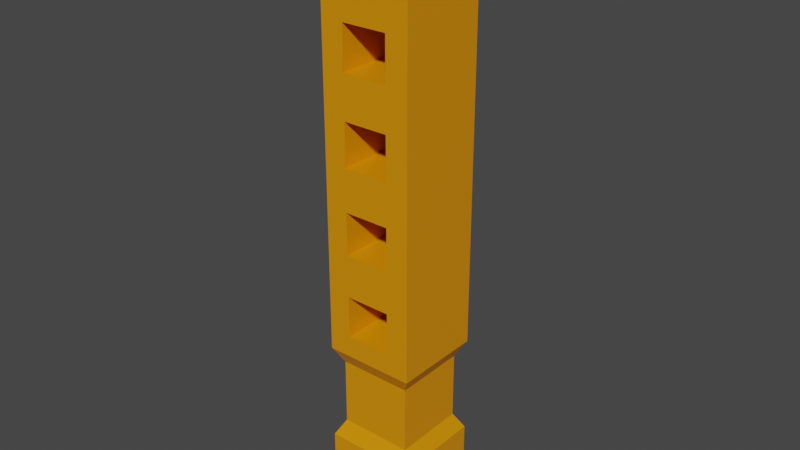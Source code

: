 # Source: flute.blend  (saved by Blender 3.2.14; exported with 4.5.12 LTS)
import bpy
from mathutils import Matrix  # noqa: F401  (used for matrix-valued properties, if any)

bpy.ops.wm.read_factory_settings(use_empty=True)
scene = bpy.context.scene
scene.name = 'Scene'

# ---- collections
col_collection = bpy.data.collections.new('Collection'); scene.collection.children.link(col_collection)

# ---- materials (node trees are filled in below, after node groups)
mat_material = bpy.data.materials.new('Material')
mat_material.alpha_threshold = 0.0
mat_material.use_transparent_shadow = False
mat_material.line_color = (0.0, 0.0, 0.0, 1.0)
mat_material_001 = bpy.data.materials.new('Material.001')
mat_material_001.use_transparent_shadow = False

# ---- material node trees
mat_material.use_nodes = True; mat_material.node_tree.nodes.clear()
_N = mat_material.node_tree.nodes; _L = mat_material.node_tree.links
n0 = _N.new('ShaderNodeOutputMaterial'); n0.name = 'Material Output'; n0.location = (300, 300)
n1 = _N.new('ShaderNodeBsdfPrincipled'); n1.name = 'Principled BSDF'; n1.location = (10, 300)
n1.distribution = 'GGX'
n1.subsurface_method = 'RANDOM_WALK_SKIN'
n1.inputs[0].default_value = (0.8, 0.273, 0.0, 1.0)
n1.inputs[2].default_value = 0.4
n1.inputs[3].default_value = 1.45
n1.inputs[27].default_value = (0.0, 0.0, 0.0, 1.0)
n1.inputs[28].default_value = 1.0
_L.new(n1.outputs[0], n0.inputs[0])
n0.is_active_output = True
mat_material_001.use_nodes = True; mat_material_001.node_tree.nodes.clear()
_N = mat_material_001.node_tree.nodes; _L = mat_material_001.node_tree.links
n0 = _N.new('ShaderNodeBsdfPrincipled'); n0.name = 'Principled BSDF'; n0.location = (10, 300)
n0.distribution = 'GGX'
n0.subsurface_method = 'RANDOM_WALK_SKIN'
n0.inputs[0].default_value = (0.0, 0.0, 0.0, 1.0)
n0.inputs[3].default_value = 1.45
n0.inputs[27].default_value = (0.0, 0.0, 0.0, 1.0)
n0.inputs[28].default_value = 1.0
n1 = _N.new('ShaderNodeOutputMaterial'); n1.name = 'Material Output'; n1.location = (300, 300)
_L.new(n0.outputs[0], n1.inputs[0])
n1.is_active_output = True

# ---- world
world_world = bpy.data.worlds.new('World'); scene.world = world_world
world_world.use_nodes = True; world_world.node_tree.nodes.clear()
_N = world_world.node_tree.nodes; _L = world_world.node_tree.links
n0 = _N.new('ShaderNodeOutputWorld'); n0.name = 'World Output'; n0.location = (300, 300)
n1 = _N.new('ShaderNodeBackground'); n1.name = 'Background'; n1.location = (10, 300)
n1.inputs[0].default_value = (0.05088, 0.05088, 0.05088, 1.0)
_L.new(n1.outputs[0], n0.inputs[0])
n0.is_active_output = True
world_world.color = (0.05088, 0.05088, 0.05088)
world_world.use_sun_shadow = False
world_world.sun_shadow_jitter_overblur = 0.0

# ---- meshes
me_cube = bpy.data.meshes.new('Cube')
me_cube.from_pydata([(0.3012, 0.3012, 3.971), (0.3012, 0.3012, -0.0001897), (0.3012, -0.3012, 3.971), (0.3012, -0.3012, -0.0001897), (-0.3012, 0.3012, 3.971), (-0.3012, 0.3012, -0.0001897), (-0.3012, -0.3012, 3.971), (-0.3012, -0.3012, -0.0001897), (0.3012, 0.3012, 1.143), (0.3012, 0.3012, 0.476), (-0.3012, -0.3012, 0.476), (-0.3012, -0.3012, 1.143), (0.3012, -0.3012, 1.143), (0.3012, -0.3012, 0.476), (-0.3012, 0.3012, 1.143), (-0.3012, 0.3012, 0.476), (0.2436, 0.2436, 1.035), (0.2436, 0.2436, 0.5842), (-0.2436, -0.2436, 0.5842), (-0.2436, -0.2436, 1.035), (0.2436, -0.2436, 1.035), (0.2436, -0.2436, 0.5842), (-0.2436, 0.2436, 1.035), (-0.2436, 0.2436, 0.5842), (-0.3012, -0.3012, 1.708), (-0.3012, -0.3012, 2.274), (-0.3012, -0.3012, 2.84), (-0.3012, -0.3012, 3.405), (0.3012, 0.3012, 3.405), (0.3012, 0.3012, 2.84), (0.3012, 0.3012, 2.274), (0.3012, 0.3012, 1.708), (0.3012, -0.3012, 3.405), (0.3012, -0.3012, 2.84), (0.3012, -0.3012, 2.274), (0.3012, -0.3012, 1.708), (-0.3012, 0.3012, 3.405), (-0.3012, 0.3012, 2.84), (-0.3012, 0.3012, 2.274), (-0.3012, 0.3012, 1.708), (0.1681, -0.3012, 0.3708), (0.1681, -0.3012, 0.1051), (-0.1681, -0.3012, 0.1051), (-0.1681, -0.3012, 0.3708), (0.1681, 0.02235, 0.3708), (0.1681, 0.02235, 0.1051), (-0.1681, 0.02235, 0.1051), (-0.1681, 0.02235, 0.3708), (0.1506, -0.3012, 1.567), (0.1506, -0.3012, 1.284), (-0.1506, -0.3012, 1.284), (-0.1506, -0.3012, 1.567), (-0.1506, -0.3012, 1.85), (-0.1506, -0.3012, 2.133), (0.1506, -0.3012, 2.133), (0.1506, -0.3012, 1.85), (-0.1506, -0.3012, 2.415), (-0.1506, -0.3012, 2.698), (0.1506, -0.3012, 2.698), (0.1506, -0.3012, 2.415), (-0.1506, -0.3012, 2.981), (-0.1506, -0.3012, 3.264), (0.1506, -0.3012, 3.264), (0.1506, -0.3012, 2.981), (-0.1506, -0.3012, 3.547), (-0.1506, -0.3012, 3.83), (0.1506, -0.3012, 3.83), (0.1506, -0.3012, 3.547), (0.1506, 0.1988, 1.567), (0.1506, 0.1988, 1.284), (-0.1506, 0.1988, 1.284), (-0.1506, 0.1988, 1.567), (-0.1506, 0.1988, 1.85), (-0.1506, 0.1988, 2.133), (0.1506, 0.1988, 2.133), (0.1506, 0.1988, 1.85), (-0.1506, 0.1988, 2.415), (-0.1506, 0.1988, 2.698), (0.1506, 0.1988, 2.698), (0.1506, 0.1988, 2.415), (-0.1506, 0.1988, 2.981), (-0.1506, 0.1988, 3.264), (0.1506, 0.1988, 3.264), (0.1506, 0.1988, 2.981), (-0.1506, 0.1988, 3.547), (-0.1506, 0.1988, 3.83), (0.1506, 0.1988, 3.83), (0.1506, 0.1988, 3.547)], [], [(0, 4, 6, 2), (32, 2, 66, 67), (27, 6, 4, 36), (5, 1, 3, 7), (28, 0, 2, 32), (36, 4, 0, 28), (5, 15, 9, 1), (22, 14, 8, 16), (1, 9, 13, 3), (16, 8, 12, 20), (7, 10, 15, 5), (19, 11, 14, 22), (7, 3, 41, 42), (20, 12, 11, 19), (13, 21, 18, 10), (21, 20, 19, 18), (10, 18, 23, 15), (18, 19, 22, 23), (9, 17, 21, 13), (17, 16, 20, 21), (15, 23, 17, 9), (23, 22, 16, 17), (14, 39, 31, 8), (39, 38, 30, 31), (38, 37, 29, 30), (37, 36, 28, 29), (8, 31, 35, 12), (31, 30, 34, 35), (30, 29, 33, 34), (29, 28, 32, 33), (11, 24, 39, 14), (24, 25, 38, 39), (25, 26, 37, 38), (26, 27, 36, 37), (35, 24, 51, 48), (25, 24, 52, 53), (34, 33, 58, 59), (26, 33, 63, 60), (40, 43, 47, 44), (3, 13, 40, 41), (13, 10, 43, 40), (10, 7, 42, 43), (45, 44, 47, 46), (42, 41, 45, 46), (43, 42, 46, 47), (41, 40, 44, 45), (55, 54, 74, 75), (24, 11, 50, 51), (12, 35, 48, 49), (11, 12, 49, 50), (57, 56, 76, 77), (24, 35, 55, 52), (35, 34, 54, 55), (34, 25, 53, 54), (50, 49, 69, 70), (33, 26, 57, 58), (26, 25, 56, 57), (25, 34, 59, 56), (53, 52, 72, 73), (33, 32, 62, 63), (32, 27, 61, 62), (27, 26, 60, 61), (49, 48, 68, 69), (2, 6, 65, 66), (27, 32, 67, 64), (6, 27, 64, 65), (69, 68, 71, 70), (75, 74, 73, 72), (79, 78, 77, 76), (83, 82, 81, 80), (87, 86, 85, 84), (61, 60, 80, 81), (51, 50, 70, 71), (59, 58, 78, 79), (65, 64, 84, 85), (52, 55, 75, 72), (63, 62, 82, 83), (48, 51, 71, 68), (56, 59, 79, 76), (66, 65, 85, 86), (54, 53, 73, 74), (60, 63, 83, 80), (58, 57, 77, 78), (67, 66, 86, 87), (62, 61, 81, 82), (64, 67, 87, 84)])
me_cube.polygons.foreach_set('material_index', [0, 0, 0, 0, 0, 0, 0, 0, 0, 0, 0, 0, 0, 0, 0, 0, 0, 0, 0, 0, 0, 0, 0, 0, 0, 0, 0, 0, 0, 0, 0, 0, 0, 0, 0, 0, 0, 0, 0, 0, 0, 0, 1, 0, 0, 0, 0, 0, 0, 0, 0, 0, 0, 0, 0, 0, 0, 0, 0, 0, 0, 0, 0, 0, 0, 0, 1, 1, 1, 1, 1, 0, 0, 0, 0, 0, 0, 0, 0, 0, 0, 0, 0, 0, 0, 0])
_uv = me_cube.uv_layers.new(name='UVMap')
_uv.uv.foreach_set('vector', [0.625, 0.5, 0.875, 0.5, 0.875, 0.75, 0.625, 0.75, 0.6036, 0.75, 0.625, 0.75, 0.625, 0.75, 0.6036, 0.75, 0.6036, 0.0, 0.625, 0.0, 0.625, 0.25, 0.6036, 0.25, 0.125, 0.5, 0.375, 0.5, 0.375, 0.75, 0.125, 0.75, 0.6036, 0.5, 0.625, 0.5, 0.625, 0.75, 0.6036, 0.75, 0.6036, 0.25, 0.625, 0.25, 0.625, 0.5, 0.6036, 0.5, 0.375, 0.25, 0.4345, 0.25, 0.4345, 0.5, 0.375, 0.5, 0.4901, 0.25, 0.5179, 0.25, 0.5179, 0.5, 0.4901, 0.5, 0.375, 0.5, 0.4345, 0.5, 0.4345, 0.75, 0.375, 0.75, 0.4901, 0.5, 0.5179, 0.5, 0.5179, 0.75, 0.4901, 0.75, 0.375, 0.0, 0.4345, 0.0, 0.4345, 0.25, 0.375, 0.25, 0.4901, 0.0, 0.5179, 0.0, 0.5179, 0.25, 0.4901, 0.25, 0.125, 0.75, 0.375, 0.75, 0.375, 0.75, 0.125, 0.75, 0.4901, 0.75, 0.5179, 0.75, 0.5179, 1.0, 0.4901, 1.0, 0.4345, 0.75, 0.4623, 0.75, 0.4623, 1.0, 0.4345, 1.0, 0.4623, 0.75, 0.4901, 0.75, 0.4901, 1.0, 0.4623, 1.0, 0.4345, 0.0, 0.4623, 0.0, 0.4623, 0.25, 0.4345, 0.25, 0.4623, 0.0, 0.4901, 0.0, 0.4901, 0.25, 0.4623, 0.25, 0.4345, 0.5, 0.4623, 0.5, 0.4623, 0.75, 0.4345, 0.75, 0.4623, 0.5, 0.4901, 0.5, 0.4901, 0.75, 0.4623, 0.75, 0.4345, 0.25, 0.4623, 0.25, 0.4623, 0.5, 0.4345, 0.5, 0.4623, 0.25, 0.4901, 0.25, 0.4901, 0.5, 0.4623, 0.5, 0.5179, 0.25, 0.5393, 0.25, 0.5393, 0.5, 0.5179, 0.5, 0.5393, 0.25, 0.5607, 0.25, 0.5607, 0.5, 0.5393, 0.5, 0.5607, 0.25, 0.5821, 0.25, 0.5821, 0.5, 0.5607, 0.5, 0.5821, 0.25, 0.6036, 0.25, 0.6036, 0.5, 0.5821, 0.5, 0.5179, 0.5, 0.5393, 0.5, 0.5393, 0.75, 0.5179, 0.75, 0.5393, 0.5, 0.5607, 0.5, 0.5607, 0.75, 0.5393, 0.75, 0.5607, 0.5, 0.5821, 0.5, 0.5821, 0.75, 0.5607, 0.75, 0.5821, 0.5, 0.6036, 0.5, 0.6036, 0.75, 0.5821, 0.75, 0.5179, 0.0, 0.5393, 0.0, 0.5393, 0.25, 0.5179, 0.25, 0.5393, 0.0, 0.5607, 0.0, 0.5607, 0.25, 0.5393, 0.25, 0.5607, 0.0, 0.5821, 0.0, 0.5821, 0.25, 0.5607, 0.25, 0.5821, 0.0, 0.6036, 0.0, 0.6036, 0.25, 0.5821, 0.25, 0.5393, 0.75, 0.5393, 1.0, 0.5393, 1.0, 0.5393, 0.75, 0.5607, 0.0, 0.5393, 0.0, 0.5393, 0.0, 0.5607, 0.0, 0.5607, 0.75, 0.5821, 0.75, 0.5821, 0.75, 0.5607, 0.75, 0.5821, 1.0, 0.5821, 0.75, 0.5821, 0.75, 0.5821, 1.0, 0.4345, 0.75, 0.4345, 1.0, 0.4345, 1.0, 0.4345, 0.75, 0.375, 0.75, 0.4345, 0.75, 0.4345, 0.75, 0.375, 0.75, 0.4345, 0.75, 0.4345, 1.0, 0.4345, 1.0, 0.4345, 0.75, 0.4345, 0.0, 0.375, 0.0, 0.375, 0.0, 0.4345, 0.0, 0.375, 0.75, 0.4345, 0.75, 0.4345, 1.0, 0.375, 1.0, 0.125, 0.75, 0.375, 0.75, 0.375, 0.75, 0.125, 0.75, 0.4345, 0.0, 0.375, 0.0, 0.375, 0.0, 0.4345, 0.0, 0.375, 0.75, 0.4345, 0.75, 0.4345, 0.75, 0.375, 0.75, 0.5393, 0.75, 0.5607, 0.75, 0.5607, 0.75, 0.5393, 0.75, 0.5393, 0.0, 0.5179, 0.0, 0.5179, 0.0, 0.5393, 0.0, 0.5179, 0.75, 0.5393, 0.75, 0.5393, 0.75, 0.5179, 0.75, 0.5179, 1.0, 0.5179, 0.75, 0.5179, 0.75, 0.5179, 1.0, 0.5821, 0.0, 0.5607, 0.0, 0.5607, 0.0, 0.5821, 0.0, 0.5393, 1.0, 0.5393, 0.75, 0.5393, 0.75, 0.5393, 1.0, 0.5393, 0.75, 0.5607, 0.75, 0.5607, 0.75, 0.5393, 0.75, 0.5607, 0.75, 0.5607, 1.0, 0.5607, 1.0, 0.5607, 0.75, 0.5179, 1.0, 0.5179, 0.75, 0.5179, 0.75, 0.5179, 1.0, 0.5821, 0.75, 0.5821, 1.0, 0.5821, 1.0, 0.5821, 0.75, 0.5821, 0.0, 0.5607, 0.0, 0.5607, 0.0, 0.5821, 0.0, 0.5607, 1.0, 0.5607, 0.75, 0.5607, 0.75, 0.5607, 1.0, 0.5607, 0.0, 0.5393, 0.0, 0.5393, 0.0, 0.5607, 0.0, 0.5821, 0.75, 0.6036, 0.75, 0.6036, 0.75, 0.5821, 0.75, 0.6036, 0.75, 0.6036, 1.0, 0.6036, 1.0, 0.6036, 0.75, 0.6036, 0.0, 0.5821, 0.0, 0.5821, 0.0, 0.6036, 0.0, 0.5179, 0.75, 0.5393, 0.75, 0.5393, 0.75, 0.5179, 0.75, 0.625, 0.75, 0.875, 0.75, 0.875, 0.75, 0.625, 0.75, 0.6036, 1.0, 0.6036, 0.75, 0.6036, 0.75, 0.6036, 1.0, 0.625, 0.0, 0.6036, 0.0, 0.6036, 0.0, 0.625, 0.0, 0.5179, 0.75, 0.5393, 0.75, 0.5393, 1.0, 0.5179, 1.0, 0.5393, 0.75, 0.5607, 0.75, 0.5607, 1.0, 0.5393, 1.0, 0.5607, 0.75, 0.5821, 0.75, 0.5821, 1.0, 0.5607, 1.0, 0.5821, 0.75, 0.6036, 0.75, 0.6036, 1.0, 0.5821, 1.0, 0.6036, 0.75, 0.625, 0.75, 0.625, 1.0, 0.6036, 1.0, 0.6036, 0.0, 0.5821, 0.0, 0.5821, 0.0, 0.6036, 0.0, 0.5393, 0.0, 0.5179, 0.0, 0.5179, 0.0, 0.5393, 0.0, 0.5607, 0.75, 0.5821, 0.75, 0.5821, 0.75, 0.5607, 0.75, 0.625, 0.0, 0.6036, 0.0, 0.6036, 0.0, 0.625, 0.0, 0.5393, 1.0, 0.5393, 0.75, 0.5393, 0.75, 0.5393, 1.0, 0.5821, 0.75, 0.6036, 0.75, 0.6036, 0.75, 0.5821, 0.75, 0.5393, 0.75, 0.5393, 1.0, 0.5393, 1.0, 0.5393, 0.75, 0.5607, 1.0, 0.5607, 0.75, 0.5607, 0.75, 0.5607, 1.0, 0.625, 0.75, 0.875, 0.75, 0.875, 0.75, 0.625, 0.75, 0.5607, 0.75, 0.5607, 1.0, 0.5607, 1.0, 0.5607, 0.75, 0.5821, 1.0, 0.5821, 0.75, 0.5821, 0.75, 0.5821, 1.0, 0.5821, 0.75, 0.5821, 1.0, 0.5821, 1.0, 0.5821, 0.75, 0.6036, 0.75, 0.625, 0.75, 0.625, 0.75, 0.6036, 0.75, 0.6036, 0.75, 0.6036, 1.0, 0.6036, 1.0, 0.6036, 0.75, 0.6036, 1.0, 0.6036, 0.75, 0.6036, 0.75, 0.6036, 1.0])
me_cube.materials.append(mat_material)
me_cube.materials.append(mat_material_001)
me_cube.use_mirror_vertex_groups = False
me_cube.update()

# ---- objects
ob_cube = bpy.data.objects.new('Cube', me_cube)

# ---- transforms, parenting, visibility, modifiers, constraints
ob_cube.location = (0.0, 0.0, 0.0)
ob_cube.lock_rotations_4d = False
ob_cube.empty_display_type = 'ARROWS'
ob_cube.lineart.crease_threshold = 0.0

# ---- collection membership
col_collection.objects.link(ob_cube)

# ---- scene / render settings (as saved in the file)
scene.frame_start = 1; scene.frame_end = 250; scene.frame_set(1)
scene.render.engine = 'BLENDER_EEVEE_NEXT'
scene.cycles.sampling_pattern = 'TABULATED_SOBOL'
scene.cycles.use_light_tree = False
scene.view_settings.view_transform = 'Filmic'
bpy.context.view_layer.update()

# ---- added for rendering (the .blend has no active camera and no usable light): camera, sun
cam_auto = bpy.data.cameras.new('AutoCamera')
cam_auto.lens = 50.0
cam_auto.sensor_width = 36.0
cam_auto.clip_end = 1000.0
ob_auto_camera = bpy.data.objects.new('AutoCamera', cam_auto)
scene.collection.objects.link(ob_auto_camera)
ob_auto_camera.location = (3.75801, -4.50962, 4.99191)
ob_auto_camera.rotation_euler = (1.09748, -7.21219e-08, 0.694738)
scene.camera = ob_auto_camera
light_auto_sun = bpy.data.lights.new('AutoSun', 'SUN')
light_auto_sun.energy = 3.0
light_auto_sun.angle = 0.0523599
ob_auto_sun = bpy.data.objects.new('AutoSun', light_auto_sun)
scene.collection.objects.link(ob_auto_sun)
ob_auto_sun.rotation_euler = (0.872665, 0.174533, 0.523599)
bpy.context.view_layer.update()
